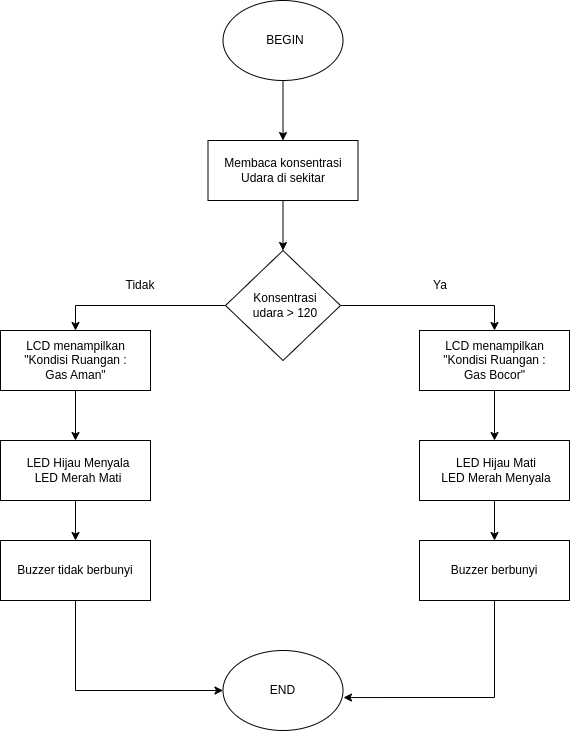

The diagram above was exported from draw.io. Its source (the exported page's mxGraphModel, read from the mxfile embedded in the PNG):
<mxGraphModel dx="1674" dy="780" grid="1" gridSize="10" guides="1" tooltips="1" connect="1" arrows="1" fold="1" page="1" pageScale="1" pageWidth="850" pageHeight="1100" math="0" shadow="0">
  <root>
    <mxCell id="0" />
    <mxCell id="1" parent="0" />
    <mxCell id="Q3h8pywrTdzHvl24W1zx-26" style="edgeStyle=orthogonalEdgeStyle;rounded=0;orthogonalLoop=1;jettySize=auto;html=1;exitX=0.5;exitY=1;exitDx=0;exitDy=0;" edge="1" parent="1" source="Q3h8pywrTdzHvl24W1zx-1" target="Q3h8pywrTdzHvl24W1zx-25">
      <mxGeometry relative="1" as="geometry" />
    </mxCell>
    <mxCell id="Q3h8pywrTdzHvl24W1zx-1" value="" style="ellipse;whiteSpace=wrap;html=1;" vertex="1" parent="1">
      <mxGeometry x="362.5" y="90" width="120" height="80" as="geometry" />
    </mxCell>
    <mxCell id="Q3h8pywrTdzHvl24W1zx-20" style="edgeStyle=orthogonalEdgeStyle;rounded=0;orthogonalLoop=1;jettySize=auto;html=1;exitX=0;exitY=0.5;exitDx=0;exitDy=0;entryX=0.5;entryY=0;entryDx=0;entryDy=0;" edge="1" parent="1" source="Q3h8pywrTdzHvl24W1zx-3" target="Q3h8pywrTdzHvl24W1zx-18">
      <mxGeometry relative="1" as="geometry" />
    </mxCell>
    <mxCell id="Q3h8pywrTdzHvl24W1zx-21" style="edgeStyle=orthogonalEdgeStyle;rounded=0;orthogonalLoop=1;jettySize=auto;html=1;exitX=1;exitY=0.5;exitDx=0;exitDy=0;entryX=0.5;entryY=0;entryDx=0;entryDy=0;" edge="1" parent="1" source="Q3h8pywrTdzHvl24W1zx-3" target="Q3h8pywrTdzHvl24W1zx-19">
      <mxGeometry relative="1" as="geometry" />
    </mxCell>
    <mxCell id="Q3h8pywrTdzHvl24W1zx-3" value="" style="rhombus;whiteSpace=wrap;html=1;" vertex="1" parent="1">
      <mxGeometry x="365" y="340" width="115" height="110" as="geometry" />
    </mxCell>
    <mxCell id="Q3h8pywrTdzHvl24W1zx-34" style="edgeStyle=orthogonalEdgeStyle;rounded=0;orthogonalLoop=1;jettySize=auto;html=1;exitX=0.5;exitY=1;exitDx=0;exitDy=0;" edge="1" parent="1" source="Q3h8pywrTdzHvl24W1zx-18" target="Q3h8pywrTdzHvl24W1zx-28">
      <mxGeometry relative="1" as="geometry" />
    </mxCell>
    <mxCell id="Q3h8pywrTdzHvl24W1zx-18" value="" style="rounded=0;whiteSpace=wrap;html=1;" vertex="1" parent="1">
      <mxGeometry x="140" y="420" width="150" height="60" as="geometry" />
    </mxCell>
    <mxCell id="Q3h8pywrTdzHvl24W1zx-36" style="edgeStyle=orthogonalEdgeStyle;rounded=0;orthogonalLoop=1;jettySize=auto;html=1;exitX=0.5;exitY=1;exitDx=0;exitDy=0;" edge="1" parent="1" source="Q3h8pywrTdzHvl24W1zx-19" target="Q3h8pywrTdzHvl24W1zx-29">
      <mxGeometry relative="1" as="geometry" />
    </mxCell>
    <mxCell id="Q3h8pywrTdzHvl24W1zx-19" value="" style="rounded=0;whiteSpace=wrap;html=1;" vertex="1" parent="1">
      <mxGeometry x="559" y="420" width="150" height="60" as="geometry" />
    </mxCell>
    <mxCell id="Q3h8pywrTdzHvl24W1zx-24" value="BEGIN" style="text;strokeColor=none;align=center;fillColor=none;html=1;verticalAlign=middle;whiteSpace=wrap;rounded=0;" vertex="1" parent="1">
      <mxGeometry x="395" y="115" width="60" height="30" as="geometry" />
    </mxCell>
    <mxCell id="Q3h8pywrTdzHvl24W1zx-27" style="edgeStyle=orthogonalEdgeStyle;rounded=0;orthogonalLoop=1;jettySize=auto;html=1;exitX=0.5;exitY=1;exitDx=0;exitDy=0;" edge="1" parent="1" source="Q3h8pywrTdzHvl24W1zx-25" target="Q3h8pywrTdzHvl24W1zx-3">
      <mxGeometry relative="1" as="geometry" />
    </mxCell>
    <mxCell id="Q3h8pywrTdzHvl24W1zx-25" value="" style="rounded=0;whiteSpace=wrap;html=1;" vertex="1" parent="1">
      <mxGeometry x="347.5" y="230" width="150" height="60" as="geometry" />
    </mxCell>
    <mxCell id="Q3h8pywrTdzHvl24W1zx-35" style="edgeStyle=orthogonalEdgeStyle;rounded=0;orthogonalLoop=1;jettySize=auto;html=1;exitX=0.5;exitY=1;exitDx=0;exitDy=0;" edge="1" parent="1" source="Q3h8pywrTdzHvl24W1zx-28" target="Q3h8pywrTdzHvl24W1zx-30">
      <mxGeometry relative="1" as="geometry" />
    </mxCell>
    <mxCell id="Q3h8pywrTdzHvl24W1zx-28" value="" style="rounded=0;whiteSpace=wrap;html=1;" vertex="1" parent="1">
      <mxGeometry x="140" y="530" width="150" height="60" as="geometry" />
    </mxCell>
    <mxCell id="Q3h8pywrTdzHvl24W1zx-37" style="edgeStyle=orthogonalEdgeStyle;rounded=0;orthogonalLoop=1;jettySize=auto;html=1;exitX=0.5;exitY=1;exitDx=0;exitDy=0;entryX=0.5;entryY=0;entryDx=0;entryDy=0;" edge="1" parent="1" source="Q3h8pywrTdzHvl24W1zx-29" target="Q3h8pywrTdzHvl24W1zx-31">
      <mxGeometry relative="1" as="geometry" />
    </mxCell>
    <mxCell id="Q3h8pywrTdzHvl24W1zx-29" value="" style="rounded=0;whiteSpace=wrap;html=1;" vertex="1" parent="1">
      <mxGeometry x="559" y="530" width="150" height="60" as="geometry" />
    </mxCell>
    <mxCell id="Q3h8pywrTdzHvl24W1zx-50" style="edgeStyle=orthogonalEdgeStyle;rounded=0;orthogonalLoop=1;jettySize=auto;html=1;exitX=0.5;exitY=1;exitDx=0;exitDy=0;entryX=0;entryY=0.5;entryDx=0;entryDy=0;" edge="1" parent="1" source="Q3h8pywrTdzHvl24W1zx-30" target="Q3h8pywrTdzHvl24W1zx-48">
      <mxGeometry relative="1" as="geometry" />
    </mxCell>
    <mxCell id="Q3h8pywrTdzHvl24W1zx-30" value="" style="rounded=0;whiteSpace=wrap;html=1;" vertex="1" parent="1">
      <mxGeometry x="140" y="630" width="150" height="60" as="geometry" />
    </mxCell>
    <mxCell id="Q3h8pywrTdzHvl24W1zx-31" value="" style="rounded=0;whiteSpace=wrap;html=1;" vertex="1" parent="1">
      <mxGeometry x="559" y="630" width="150" height="60" as="geometry" />
    </mxCell>
    <mxCell id="Q3h8pywrTdzHvl24W1zx-38" value="Membaca konsentrasi Udara di sekitar" style="text;strokeColor=none;align=center;fillColor=none;html=1;verticalAlign=middle;whiteSpace=wrap;rounded=0;" vertex="1" parent="1">
      <mxGeometry x="357.5" y="230" width="130" height="60" as="geometry" />
    </mxCell>
    <mxCell id="Q3h8pywrTdzHvl24W1zx-39" value="Konsentrasi udara &amp;gt; 120" style="text;strokeColor=none;align=center;fillColor=none;html=1;verticalAlign=middle;whiteSpace=wrap;rounded=0;" vertex="1" parent="1">
      <mxGeometry x="380" y="380" width="90" height="30" as="geometry" />
    </mxCell>
    <mxCell id="Q3h8pywrTdzHvl24W1zx-40" value="Ya" style="text;strokeColor=none;align=center;fillColor=none;html=1;verticalAlign=middle;whiteSpace=wrap;rounded=0;" vertex="1" parent="1">
      <mxGeometry x="550" y="360" width="60" height="30" as="geometry" />
    </mxCell>
    <mxCell id="Q3h8pywrTdzHvl24W1zx-41" value="Tidak" style="text;strokeColor=none;align=center;fillColor=none;html=1;verticalAlign=middle;whiteSpace=wrap;rounded=0;" vertex="1" parent="1">
      <mxGeometry x="250" y="360" width="60" height="30" as="geometry" />
    </mxCell>
    <mxCell id="Q3h8pywrTdzHvl24W1zx-42" value="LCD menampilkan &quot;Kondisi Ruangan : Gas Aman&quot;" style="text;strokeColor=none;align=center;fillColor=none;html=1;verticalAlign=middle;whiteSpace=wrap;rounded=0;" vertex="1" parent="1">
      <mxGeometry x="152.5" y="435" width="125" height="30" as="geometry" />
    </mxCell>
    <mxCell id="Q3h8pywrTdzHvl24W1zx-43" value="LCD menampilkan &quot;Kondisi Ruangan : Gas Bocor&quot;" style="text;strokeColor=none;align=center;fillColor=none;html=1;verticalAlign=middle;whiteSpace=wrap;rounded=0;" vertex="1" parent="1">
      <mxGeometry x="571.5" y="435" width="125" height="30" as="geometry" />
    </mxCell>
    <mxCell id="Q3h8pywrTdzHvl24W1zx-44" value="LED Hijau Menyala&lt;br&gt;LED Merah Mati" style="text;strokeColor=none;align=center;fillColor=none;html=1;verticalAlign=middle;whiteSpace=wrap;rounded=0;" vertex="1" parent="1">
      <mxGeometry x="152.5" y="545" width="130" height="30" as="geometry" />
    </mxCell>
    <mxCell id="Q3h8pywrTdzHvl24W1zx-45" value="LED Hijau Mati&lt;br&gt;LED Merah Menyala" style="text;strokeColor=none;align=center;fillColor=none;html=1;verticalAlign=middle;whiteSpace=wrap;rounded=0;" vertex="1" parent="1">
      <mxGeometry x="570.5" y="545" width="130" height="30" as="geometry" />
    </mxCell>
    <mxCell id="Q3h8pywrTdzHvl24W1zx-46" value="Buzzer berbunyi" style="text;strokeColor=none;align=center;fillColor=none;html=1;verticalAlign=middle;whiteSpace=wrap;rounded=0;" vertex="1" parent="1">
      <mxGeometry x="589" y="645" width="90" height="30" as="geometry" />
    </mxCell>
    <mxCell id="Q3h8pywrTdzHvl24W1zx-47" value="Buzzer tidak berbunyi" style="text;strokeColor=none;align=center;fillColor=none;html=1;verticalAlign=middle;whiteSpace=wrap;rounded=0;" vertex="1" parent="1">
      <mxGeometry x="155" y="645" width="120" height="30" as="geometry" />
    </mxCell>
    <mxCell id="Q3h8pywrTdzHvl24W1zx-48" value="" style="ellipse;whiteSpace=wrap;html=1;" vertex="1" parent="1">
      <mxGeometry x="362.5" y="740" width="120" height="80" as="geometry" />
    </mxCell>
    <mxCell id="Q3h8pywrTdzHvl24W1zx-49" value="END" style="text;strokeColor=none;align=center;fillColor=none;html=1;verticalAlign=middle;whiteSpace=wrap;rounded=0;" vertex="1" parent="1">
      <mxGeometry x="395" y="765" width="55" height="30" as="geometry" />
    </mxCell>
    <mxCell id="Q3h8pywrTdzHvl24W1zx-51" style="edgeStyle=orthogonalEdgeStyle;rounded=0;orthogonalLoop=1;jettySize=auto;html=1;exitX=0.5;exitY=1;exitDx=0;exitDy=0;entryX=1.004;entryY=0.588;entryDx=0;entryDy=0;entryPerimeter=0;" edge="1" parent="1" source="Q3h8pywrTdzHvl24W1zx-31" target="Q3h8pywrTdzHvl24W1zx-48">
      <mxGeometry relative="1" as="geometry" />
    </mxCell>
  </root>
</mxGraphModel>